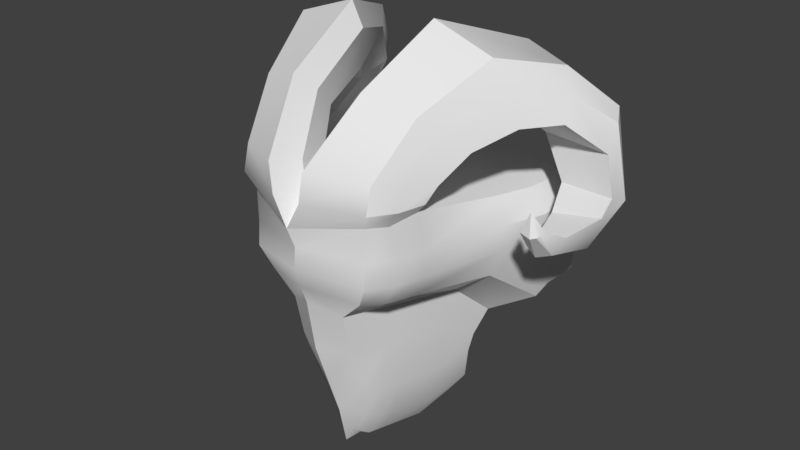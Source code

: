 # Source: untitled.blend  (saved by Blender 2.78.0; exported with 4.5.12 LTS)
import bpy
from mathutils import Matrix  # noqa: F401  (used for matrix-valued properties, if any)

bpy.ops.wm.read_factory_settings(use_empty=True)
scene = bpy.context.scene
scene.name = 'Scene'

# ---- collections
col_collection_1 = bpy.data.collections.new('Collection 1'); scene.collection.children.link(col_collection_1)

# ---- world
world_world = bpy.data.worlds.new('World'); scene.world = world_world
world_world.color = (0.05088, 0.05088, 0.05088)
world_world.use_sun_shadow = False
world_world.sun_shadow_jitter_overblur = 0.0
world_world.cycles.sampling_method = 'MANUAL'

# ---- meshes
me_cube_001 = bpy.data.meshes.new('Cube.001')
me_cube_001.from_pydata([(1.207, 1.219, 1.684), (0.6061, -1.654, 2.004), (0.6382, -1.98, 2.996), (1.141, -2.233, 4.42), (1.289, 1.28, 2.123), (2.292, 2.124, 3.08), (1.033, 1.358, 0.8906), (0.4343, -1.355, 1.083), (0.6844, 1.188, 0.3937), (0.0834, -1.306, 0.4803), (0.8138, -1.122, 2.831), (1.478, -1.888, 4.437), (0.7816, -1.186, 1.767), (0.6098, -1.033, 0.9285), (0.2589, -1.037, 0.3101), (1.496, 1.493, 2.744), (0.64, -2.179, 3.926), (0.7631, -1.343, 3.779), (1.158, 0.3811, 2.673), (1.076, 0.3125, 1.635), (0.9039, 0.2962, 0.7366), (0.553, 0.3365, 0.1835), (2.041, 0.7201, 4.106), (1.315, 0.5192, 3.603), (1.384, -2.377, 4.913), (2.535, 1.845, 4.673), (1.72, -1.903, 4.889), (2.148, 1.954, 5.693), (2.283, 0.7604, 4.753), (1.381, -2.344, 6.167), (1.382, -2.336, 5.45), (2.533, 1.885, 5.21), (1.719, -1.863, 5.426), (2.282, 0.8006, 5.29), (1.717, -2.049, 6.201), (1.935, 1.034, 5.761), (1.624, -1.212, 4.352), (0.9061, -0.8602, 3.734), (0.903, -0.7324, 2.79), (0.8578, -0.7978, 1.733), (0.6861, -0.6883, 0.8787), (0.3351, -0.6811, 0.2773), (1.866, -1.213, 4.854), (1.864, -1.173, 5.391), (1.863, -1.422, 6.306), (1.887, -1.987, 6.502), (1.551, -2.484, 6.502), (0.3288, -2.922, 6.55), (2.033, -1.408, 6.502), (0.1702, -1.695, 6.502), (1.887, -1.849, 6.971), (1.551, -2.34, 7.05), (0.4205, -2.892, 7.186), (0.1587, -2.285, 7.088), (2.215, -1.277, 6.878), (0.3038, -1.561, 6.97), (2.494, -0.6815, 7.401), (2.116, -1.093, 7.803), (1.84, -1.436, 8.132), (0.8251, -1.763, 8.453), (0.5632, -1.403, 8.101), (0.7084, -0.9056, 7.62), (2.703, 0.1265, 8.335), (2.348, 0.09391, 8.947), (1.006, 0.08213, 9.418), (0.7438, 0.09657, 8.888), (2.883, 0.2329, 7.671), (0.889, 0.1414, 7.998), (3.319, 1.217, 8.171), (2.999, 1.568, 8.567), (1.851, 1.965, 8.744), (1.6, 1.683, 8.379), (3.401, 0.9505, 7.669), (1.765, 1.221, 7.753), (3.934, 1.982, 7.537), (3.64, 2.516, 7.642), (2.549, 3.045, 7.42), (2.282, 2.61, 7.265), (4.026, 1.547, 7.05), (2.424, 1.883, 6.987), (4.299, 1.867, 6.075), (4.046, 2.276, 5.926), (3.127, 2.587, 5.803), (2.865, 2.237, 5.941), (4.261, 1.4, 6.267), (3.01, 1.643, 6.16), (4.153, 1.143, 5.549), (3.956, 1.173, 5.209), (3.262, 1.188, 4.948), (3.0, 1.17, 5.242), (4.239, 1.11, 5.96), (3.145, 1.128, 5.736), (3.908, 0.2488, 5.574), (3.803, 0.1507, 5.422), (3.489, 0.07214, 5.308), (3.227, 0.1602, 5.437), (3.953, 0.3689, 5.757), (3.373, 0.3035, 5.657), (3.768, -0.2174, 5.969), (3.716, -0.3001, 5.934), (3.619, -0.3644, 5.908), (3.357, -0.2922, 5.937), (3.791, -0.117, 6.011), (3.502, -0.1717, 5.988), (3.541, -0.2428, 6.392), (2.292, 3.519, 3.181), (2.292, 2.58, 3.207), (2.535, 2.542, 4.733), (2.533, 2.566, 5.239), (2.148, 2.527, 5.652), (2.535, 3.205, 4.615), (2.533, 3.198, 5.154), (2.148, 3.032, 5.647), (-1.207, 1.219, 1.684), (-0.6061, -1.654, 2.004), (-0.6382, -1.98, 2.996), (-1.141, -2.233, 4.42), (-1.289, 1.28, 2.123), (-2.292, 2.124, 3.08), (-1.033, 1.358, 0.8906), (-0.4343, -1.355, 1.083), (-0.6844, 1.188, 0.3937), (-0.0834, -1.306, 0.4803), (-0.8138, -1.122, 2.831), (-1.478, -1.888, 4.437), (-0.7816, -1.186, 1.767), (-0.6098, -1.033, 0.9285), (-0.2589, -1.037, 0.3101), (-1.496, 1.493, 2.744), (-0.64, -2.179, 3.926), (-0.7631, -1.343, 3.779), (-1.158, 0.3811, 2.673), (-1.076, 0.3125, 1.635), (-0.9039, 0.2962, 0.7366), (-0.553, 0.3365, 0.1835), (-2.041, 0.7201, 4.106), (-1.315, 0.5192, 3.603), (-1.384, -2.377, 4.913), (-2.535, 1.845, 4.673), (-1.72, -1.903, 4.889), (-2.148, 1.954, 5.693), (-2.283, 0.7604, 4.753), (-1.381, -2.344, 6.167), (-1.382, -2.336, 5.45), (-2.533, 1.885, 5.21), (-1.719, -1.863, 5.426), (-2.282, 0.8006, 5.29), (0.0, -2.932, 5.953), (-1.717, -2.049, 6.201), (-1.935, 1.034, 5.761), (-1.624, -1.212, 4.352), (-0.9061, -0.8602, 3.734), (-0.903, -0.7324, 2.79), (-0.8578, -0.7978, 1.733), (-0.6861, -0.6883, 0.8787), (-0.3351, -0.6811, 0.2773), (-1.866, -1.213, 4.854), (-1.864, -1.173, 5.391), (-1.863, -1.422, 6.306), (-1.887, -1.987, 6.502), (-1.551, -2.484, 6.502), (-0.3288, -2.922, 6.55), (0.0, -2.382, 6.385), (-2.033, -1.408, 6.502), (-0.1702, -1.695, 6.502), (-1.887, -1.849, 6.971), (-1.551, -2.34, 7.05), (-0.4205, -2.892, 7.186), (-0.1587, -2.285, 7.088), (-2.215, -1.277, 6.878), (-0.3038, -1.561, 6.97), (-2.494, -0.6815, 7.401), (-2.116, -1.093, 7.803), (-1.84, -1.436, 8.132), (-0.8251, -1.763, 8.453), (-0.5632, -1.403, 8.101), (-0.7084, -0.9056, 7.62), (-2.703, 0.1265, 8.335), (-2.348, 0.09391, 8.947), (-1.006, 0.08213, 9.418), (-0.7438, 0.09657, 8.888), (-2.883, 0.2329, 7.671), (-0.889, 0.1414, 7.998), (-3.319, 1.217, 8.171), (-2.999, 1.568, 8.567), (-1.851, 1.965, 8.744), (-1.6, 1.683, 8.379), (-3.401, 0.9505, 7.669), (-1.765, 1.221, 7.753), (-3.934, 1.982, 7.537), (-3.64, 2.516, 7.642), (-2.549, 3.045, 7.42), (-2.282, 2.61, 7.265), (-4.026, 1.547, 7.05), (-2.424, 1.883, 6.987), (-4.299, 1.867, 6.075), (-4.046, 2.276, 5.926), (-3.127, 2.587, 5.803), (-2.865, 2.237, 5.941), (-4.261, 1.4, 6.267), (-3.01, 1.643, 6.16), (-4.153, 1.143, 5.549), (-3.956, 1.173, 5.209), (-3.262, 1.188, 4.948), (-3.0, 1.17, 5.242), (-4.239, 1.11, 5.96), (-3.145, 1.128, 5.736), (-3.908, 0.2488, 5.574), (-3.803, 0.1507, 5.422), (-3.489, 0.07214, 5.308), (-3.227, 0.1602, 5.437), (-3.953, 0.3689, 5.757), (-3.373, 0.3035, 5.657), (-3.768, -0.2174, 5.969), (-3.716, -0.3001, 5.934), (-3.619, -0.3644, 5.908), (-3.357, -0.2922, 5.937), (-3.791, -0.117, 6.011), (-3.502, -0.1717, 5.988), (-3.541, -0.2428, 6.392), (0.0, -1.979, 2.051), (0.0, 1.442, 1.654), (0.0, 1.535, 2.026), (0.0, 2.23, 2.835), (0.0, -2.305, 3.024), (0.0, -2.649, 4.592), (0.0, -1.679, 1.156), (0.0, 1.502, 0.8794), (0.0, -1.486, 0.2606), (0.0, 1.188, 0.2786), (0.0, -1.027, 0.2056), (0.0, 1.684, 2.553), (0.0, 0.3365, 0.07754), (0.0, -2.504, 4.209), (-2.292, 3.519, 3.181), (0.0, -2.785, 5.023), (0.0, 3.572, 2.904), (0.0, -2.745, 5.497), (0.0, 1.922, 6.105), (0.0, 0.5119, 6.205), (0.0, -0.674, 0.1724), (0.0, -1.753, 6.364), (0.0, 2.655, 2.952), (-2.292, 2.58, 3.207), (-2.535, 2.542, 4.733), (-2.533, 2.566, 5.239), (0.0, 2.597, 6.056), (-2.148, 2.527, 5.652), (-2.535, 3.205, 4.615), (-2.533, 3.198, 5.154), (0.0, 3.192, 6.05), (-2.148, 3.032, 5.647), (0.0, 3.198, 5.154), (0.0, 3.205, 4.615)], [], [(221, 0, 6, 227), (231, 223, 5, 15), (17, 11, 3, 16), (7, 226, 228, 9), (2, 224, 220, 1), (222, 4, 0, 221), (225, 3, 24, 235), (10, 2, 1, 12), (16, 3, 225, 233), (1, 220, 226, 7), (12, 1, 7, 13), (230, 14, 9, 228), (13, 7, 9, 14), (227, 6, 8, 229), (40, 13, 14, 41), (240, 41, 14, 230), (39, 12, 13, 40), (38, 10, 12, 39), (22, 5, 25, 28), (37, 36, 11, 17), (38, 37, 17, 10), (2, 16, 233, 224), (10, 17, 16, 2), (222, 231, 15, 4), (4, 15, 23, 18), (15, 5, 22, 23), (3, 11, 26, 24), (4, 18, 19, 0), (0, 19, 20, 6), (229, 8, 21, 232), (6, 20, 21, 8), (42, 28, 33, 43), (24, 26, 32, 30), (28, 25, 31, 33), (36, 22, 28, 42), (237, 30, 29, 147), (43, 33, 35, 44), (30, 32, 34, 29), (235, 24, 30, 237), (162, 147, 47), (241, 162, 49), (27, 238, 239, 35), (33, 31, 27, 35), (35, 239, 241, 44), (32, 43, 44, 34), (11, 36, 42, 26), (26, 42, 43, 32), (18, 23, 37, 38), (23, 22, 36, 37), (18, 38, 39, 19), (19, 39, 40, 20), (232, 21, 41, 240), (20, 40, 41, 21), (49, 162, 53, 55), (48, 49, 55, 54), (29, 34, 45, 46), (34, 44, 48, 45), (147, 29, 46, 47), (44, 241, 49, 48), (52, 51, 58, 59), (50, 54, 56, 57), (162, 47, 52, 53), (46, 45, 50, 51), (45, 48, 54, 50), (47, 46, 51, 52), (54, 55, 61, 56), (55, 53, 60, 61), (53, 52, 59, 60), (51, 50, 57, 58), (59, 58, 63, 64), (57, 56, 66, 62), (63, 62, 68, 69), (65, 64, 70, 71), (56, 61, 67, 66), (61, 60, 65, 67), (60, 59, 64, 65), (58, 57, 62, 63), (72, 73, 79, 78), (70, 69, 75, 76), (62, 66, 72, 68), (64, 63, 69, 70), (66, 67, 73, 72), (67, 65, 71, 73), (74, 78, 84, 80), (75, 74, 80, 81), (73, 71, 77, 79), (71, 70, 76, 77), (69, 68, 74, 75), (68, 72, 78, 74), (85, 83, 89, 91), (84, 85, 91, 90), (76, 75, 81, 82), (78, 79, 85, 84), (79, 77, 83, 85), (77, 76, 82, 83), (88, 87, 93, 94), (86, 90, 96, 92), (83, 82, 88, 89), (81, 80, 86, 87), (80, 84, 90, 86), (82, 81, 87, 88), (97, 95, 101, 103), (96, 97, 103, 102), (90, 91, 97, 96), (91, 89, 95, 97), (89, 88, 94, 95), (87, 86, 92, 93), (100, 99, 104), (98, 102, 104), (95, 94, 100, 101), (93, 92, 98, 99), (92, 96, 102, 98), (94, 93, 99, 100), (102, 103, 104), (103, 101, 104), (101, 100, 104), (99, 98, 104), (27, 31, 108, 109), (238, 27, 109, 246), (246, 109, 112, 250), (107, 106, 105, 110), (106, 242, 236, 105), (108, 107, 110, 111), (31, 25, 107, 108), (5, 223, 242, 106), (25, 5, 106, 107), (109, 108, 111, 112), (110, 253, 252, 111), (111, 252, 250, 112), (105, 236, 253, 110), (221, 227, 119, 113), (231, 128, 118, 223), (130, 129, 116, 124), (120, 122, 228, 226), (115, 114, 220, 224), (222, 221, 113, 117), (225, 235, 137, 116), (123, 125, 114, 115), (129, 233, 225, 116), (114, 120, 226, 220), (125, 126, 120, 114), (230, 228, 122, 127), (126, 127, 122, 120), (227, 229, 121, 119), (154, 155, 127, 126), (240, 230, 127, 155), (153, 154, 126, 125), (152, 153, 125, 123), (135, 141, 138, 118), (151, 130, 124, 150), (152, 123, 130, 151), (115, 224, 233, 129), (123, 115, 129, 130), (222, 117, 128, 231), (117, 131, 136, 128), (128, 136, 135, 118), (116, 137, 139, 124), (117, 113, 132, 131), (113, 119, 133, 132), (229, 232, 134, 121), (119, 121, 134, 133), (156, 157, 146, 141), (137, 143, 145, 139), (141, 146, 144, 138), (150, 156, 141, 135), (237, 147, 142, 143), (157, 158, 149, 146), (143, 142, 148, 145), (235, 237, 143, 137), (162, 161, 147), (241, 164, 162), (140, 149, 239, 238), (146, 149, 140, 144), (149, 158, 241, 239), (145, 148, 158, 157), (124, 139, 156, 150), (139, 145, 157, 156), (131, 152, 151, 136), (136, 151, 150, 135), (131, 132, 153, 152), (132, 133, 154, 153), (232, 240, 155, 134), (133, 134, 155, 154), (164, 170, 168, 162), (163, 169, 170, 164), (142, 160, 159, 148), (148, 159, 163, 158), (147, 161, 160, 142), (158, 163, 164, 241), (167, 174, 173, 166), (165, 172, 171, 169), (162, 168, 167, 161), (160, 166, 165, 159), (159, 165, 169, 163), (161, 167, 166, 160), (169, 171, 176, 170), (170, 176, 175, 168), (168, 175, 174, 167), (166, 173, 172, 165), (174, 179, 178, 173), (172, 177, 181, 171), (178, 184, 183, 177), (180, 186, 185, 179), (171, 181, 182, 176), (176, 182, 180, 175), (175, 180, 179, 174), (173, 178, 177, 172), (187, 193, 194, 188), (185, 191, 190, 184), (177, 183, 187, 181), (179, 185, 184, 178), (181, 187, 188, 182), (182, 188, 186, 180), (189, 195, 199, 193), (190, 196, 195, 189), (188, 194, 192, 186), (186, 192, 191, 185), (184, 190, 189, 183), (183, 189, 193, 187), (200, 206, 204, 198), (199, 205, 206, 200), (191, 197, 196, 190), (193, 199, 200, 194), (194, 200, 198, 192), (192, 198, 197, 191), (203, 209, 208, 202), (201, 207, 211, 205), (198, 204, 203, 197), (196, 202, 201, 195), (195, 201, 205, 199), (197, 203, 202, 196), (212, 218, 216, 210), (211, 217, 218, 212), (205, 211, 212, 206), (206, 212, 210, 204), (204, 210, 209, 203), (202, 208, 207, 201), (215, 219, 214), (213, 219, 217), (210, 216, 215, 209), (208, 214, 213, 207), (207, 213, 217, 211), (209, 215, 214, 208), (217, 219, 218), (218, 219, 216), (216, 219, 215), (214, 219, 213), (140, 247, 245, 144), (238, 246, 247, 140), (246, 250, 251, 247), (244, 248, 234, 243), (243, 234, 236, 242), (245, 249, 248, 244), (144, 245, 244, 138), (118, 243, 242, 223), (138, 244, 243, 118), (247, 251, 249, 245), (248, 249, 252, 253), (249, 251, 250, 252), (234, 248, 253, 236)])
me_cube_001.polygons.foreach_set('use_smooth', [True] * 260)
_k = set([(29, 34), (29, 147), (34, 44), (44, 241), (142, 147), (142, 148), (148, 158), (158, 241)])
me_cube_001.attributes.new('sharp_edge', 'BOOLEAN', 'EDGE').data.foreach_set('value', [ (min(e.vertices), max(e.vertices)) in _k for e in me_cube_001.edges])
_uv = me_cube_001.uv_layers.new(name='UVMap')
_uv.uv.foreach_set('vector', [0.2106, 0.8275, 0.2628, 0.7522, 0.2871, 0.7996, 0.2591, 0.8584, 0.154, 0.7939, 0.1148, 0.7844, 0.1385, 0.6103, 0.1974, 0.6729, 0.4155, 0.5615, 0.4234, 0.4887, 0.454, 0.4922, 0.4739, 0.538, 0.4544, 0.7459, 0.4921, 0.7414, 0.4872, 0.8048, 0.4718, 0.7913, 0.4683, 0.608, 0.5175, 0.6075, 0.5051, 0.6773, 0.4578, 0.6786, 0.1875, 0.8127, 0.2399, 0.7225, 0.2628, 0.7522, 0.2106, 0.8275, 0.5368, 0.4962, 0.454, 0.4922, 0.451, 0.4573, 0.5452, 0.4661, 0.4098, 0.6289, 0.4683, 0.608, 0.4578, 0.6786, 0.4269, 0.6998, 0.4739, 0.538, 0.454, 0.4922, 0.5368, 0.4962, 0.5291, 0.5232, 0.4578, 0.6786, 0.5051, 0.6773, 0.4921, 0.7414, 0.4544, 0.7459, 0.4269, 0.6998, 0.4578, 0.6786, 0.4544, 0.7459, 0.4303, 0.758, 0.454, 0.8179, 0.4443, 0.8021, 0.4668, 0.7929, 0.4837, 0.805, 0.4303, 0.758, 0.4544, 0.7459, 0.4668, 0.7929, 0.4443, 0.8021, 0.2591, 0.8584, 0.2871, 0.7996, 0.3073, 0.827, 0.308, 0.8714, 0.408, 0.7656, 0.4303, 0.758, 0.4443, 0.8021, 0.4218, 0.8094, 0.4325, 0.8311, 0.4218, 0.8094, 0.4443, 0.8021, 0.454, 0.8179, 0.4009, 0.7071, 0.4269, 0.6998, 0.4303, 0.758, 0.408, 0.7656, 0.3827, 0.6362, 0.4098, 0.6289, 0.4269, 0.6998, 0.4009, 0.7071, 0.2429, 0.5371, 0.1385, 0.6103, 0.1527, 0.4962, 0.2314, 0.4868, 0.3815, 0.5696, 0.3792, 0.5006, 0.4234, 0.4887, 0.4155, 0.5615, 0.3827, 0.6362, 0.3815, 0.5696, 0.4155, 0.5615, 0.4098, 0.6289, 0.4683, 0.608, 0.4739, 0.538, 0.5291, 0.5232, 0.5175, 0.6075, 0.4098, 0.6289, 0.4155, 0.5615, 0.4739, 0.538, 0.4683, 0.608, 0.1875, 0.8127, 0.154, 0.7939, 0.1974, 0.6729, 0.2399, 0.7225, 0.2399, 0.7225, 0.1974, 0.6729, 0.2801, 0.5915, 0.3014, 0.6584, 0.1974, 0.6729, 0.1385, 0.6103, 0.2429, 0.5371, 0.2801, 0.5915, 0.454, 0.4922, 0.4234, 0.4887, 0.4161, 0.4573, 0.451, 0.4573, 0.2399, 0.7225, 0.3014, 0.6584, 0.3261, 0.7297, 0.2628, 0.7522, 0.2628, 0.7522, 0.3261, 0.7297, 0.3472, 0.7878, 0.2871, 0.7996, 0.308, 0.8714, 0.3073, 0.827, 0.3574, 0.8268, 0.3688, 0.8618, 0.2871, 0.7996, 0.3472, 0.7878, 0.3574, 0.8268, 0.3073, 0.827, 0.371, 0.4635, 0.2314, 0.4868, 0.2255, 0.449, 0.3655, 0.4271, 0.451, 0.4573, 0.4161, 0.4573, 0.4134, 0.4227, 0.4525, 0.4226, 0.2314, 0.4868, 0.1527, 0.4962, 0.1488, 0.4597, 0.2255, 0.449, 0.3792, 0.5006, 0.2429, 0.5371, 0.2314, 0.4868, 0.371, 0.4635, 0.5493, 0.4338, 0.4525, 0.4226, 0.4571, 0.374, 0.5586, 0.4009, 0.3655, 0.4271, 0.2255, 0.449, 0.2103, 0.4074, 0.3809, 0.3625, 0.4525, 0.4226, 0.4134, 0.4227, 0.4261, 0.3692, 0.4571, 0.374, 0.5452, 0.4661, 0.451, 0.4573, 0.4525, 0.4226, 0.5493, 0.4338, 0.9367, 0.9464, 0.8937, 1.001, 0.8771, 0.9411, 0.9924, 0.9218, 0.9367, 0.9464, 0.9885, 0.9002, 0.5016, 0.2667, 0.5019, 0.02105, 0.6605, 0.01669, 0.6047, 0.2403, 0.2255, 0.449, 0.1488, 0.4597, 0.1451, 0.4174, 0.2103, 0.4074, 0.6047, 0.2403, 0.6605, 0.01669, 0.9153, 0.006324, 0.8863, 0.2169, 0.4134, 0.4227, 0.3655, 0.4271, 0.3809, 0.3625, 0.4261, 0.3692, 0.4234, 0.4887, 0.3792, 0.5006, 0.371, 0.4635, 0.4161, 0.4573, 0.4161, 0.4573, 0.371, 0.4635, 0.3655, 0.4271, 0.4134, 0.4227, 0.3014, 0.6584, 0.2801, 0.5915, 0.3815, 0.5696, 0.3827, 0.6362, 0.2801, 0.5915, 0.2429, 0.5371, 0.3792, 0.5006, 0.3815, 0.5696, 0.3014, 0.6584, 0.3827, 0.6362, 0.4009, 0.7071, 0.3261, 0.7297, 0.3261, 0.7297, 0.4009, 0.7071, 0.408, 0.7656, 0.3472, 0.7878, 0.3688, 0.8618, 0.3574, 0.8268, 0.4218, 0.8094, 0.4325, 0.8311, 0.3472, 0.7878, 0.408, 0.7656, 0.4218, 0.8094, 0.3574, 0.8268, 0.9885, 0.9002, 0.9367, 0.9464, 0.9194, 0.8857, 0.9735, 0.8549, 0.6888, 0.8531, 0.5182, 0.9183, 0.5154, 0.8696, 0.6963, 0.8094, 0.768, 0.9414, 0.7301, 0.9172, 0.7349, 0.8841, 0.778, 0.9088, 0.7301, 0.9172, 0.6798, 0.8771, 0.6888, 0.8531, 0.7349, 0.8841, 0.8937, 1.001, 0.768, 0.9414, 0.778, 0.9088, 0.8771, 0.9411, 0.6798, 0.8771, 0.507, 0.9371, 0.5182, 0.9183, 0.6888, 0.8531, 0.8731, 0.8926, 0.791, 0.8666, 0.7974, 0.7606, 0.8754, 0.7821, 0.7489, 0.8442, 0.6963, 0.8094, 0.7006, 0.7222, 0.7577, 0.7471, 0.9367, 0.9464, 0.8771, 0.9411, 0.8731, 0.8926, 0.9194, 0.8857, 0.778, 0.9088, 0.7349, 0.8841, 0.7489, 0.8442, 0.791, 0.8666, 0.7349, 0.8841, 0.6888, 0.8531, 0.6963, 0.8094, 0.7489, 0.8442, 0.8771, 0.9411, 0.778, 0.9088, 0.791, 0.8666, 0.8731, 0.8926, 0.6963, 0.8094, 0.5154, 0.8696, 0.5293, 0.7774, 0.7006, 0.7222, 0.9735, 0.8549, 0.9194, 0.8857, 0.9134, 0.7801, 0.9674, 0.764, 0.9194, 0.8857, 0.8731, 0.8926, 0.8754, 0.7821, 0.9134, 0.7801, 0.791, 0.8666, 0.7489, 0.8442, 0.7577, 0.7471, 0.7974, 0.7606, 0.8754, 0.7821, 0.7974, 0.7606, 0.8091, 0.6409, 0.8795, 0.6636, 0.7577, 0.7471, 0.7006, 0.7222, 0.7058, 0.618, 0.7636, 0.6314, 0.8091, 0.6409, 0.7636, 0.6314, 0.7716, 0.5435, 0.809, 0.5473, 0.9107, 0.669, 0.8795, 0.6636, 0.8755, 0.558, 0.9053, 0.5612, 0.7006, 0.7222, 0.5293, 0.7774, 0.5201, 0.6749, 0.7058, 0.618, 0.9674, 0.764, 0.9134, 0.7801, 0.9107, 0.669, 0.9783, 0.667, 0.9134, 0.7801, 0.8754, 0.7821, 0.8795, 0.6636, 0.9107, 0.669, 0.7974, 0.7606, 0.7577, 0.7471, 0.7636, 0.6314, 0.8091, 0.6409, 0.7277, 0.5377, 0.5781, 0.5586, 0.6192, 0.4608, 0.7524, 0.4514, 0.8755, 0.558, 0.809, 0.5473, 0.8091, 0.4779, 0.8592, 0.4782, 0.7636, 0.6314, 0.7058, 0.618, 0.7277, 0.5377, 0.7716, 0.5435, 0.8795, 0.6636, 0.8091, 0.6409, 0.809, 0.5473, 0.8755, 0.558, 0.7058, 0.618, 0.5201, 0.6749, 0.5781, 0.5586, 0.7277, 0.5377, 0.9783, 0.667, 0.9107, 0.669, 0.9053, 0.5612, 0.9622, 0.5481, 0.7797, 0.4762, 0.7524, 0.4514, 0.7585, 0.3947, 0.7826, 0.4, 0.8091, 0.4779, 0.7797, 0.4762, 0.7826, 0.4, 0.8048, 0.4034, 0.9622, 0.5481, 0.9053, 0.5612, 0.8853, 0.476, 0.9294, 0.4519, 0.9053, 0.5612, 0.8755, 0.558, 0.8592, 0.4782, 0.8853, 0.476, 0.809, 0.5473, 0.7716, 0.5435, 0.7797, 0.4762, 0.8091, 0.4779, 0.7716, 0.5435, 0.7277, 0.5377, 0.7524, 0.4514, 0.7797, 0.4762, 0.9008, 0.3708, 0.8684, 0.3994, 0.842, 0.3382, 0.8738, 0.3285, 0.7585, 0.3947, 0.6672, 0.3899, 0.6867, 0.343, 0.7588, 0.3669, 0.8592, 0.4782, 0.8091, 0.4779, 0.8048, 0.4034, 0.8469, 0.4063, 0.7524, 0.4514, 0.6192, 0.4608, 0.6672, 0.3899, 0.7585, 0.3947, 0.9294, 0.4519, 0.8853, 0.476, 0.8684, 0.3994, 0.9008, 0.3708, 0.8853, 0.476, 0.8592, 0.4782, 0.8469, 0.4063, 0.8684, 0.3994, 0.8258, 0.3418, 0.796, 0.3504, 0.7859, 0.3027, 0.8018, 0.2966, 0.7798, 0.3575, 0.7588, 0.3669, 0.7635, 0.311, 0.7756, 0.3062, 0.8684, 0.3994, 0.8469, 0.4063, 0.8258, 0.3418, 0.842, 0.3382, 0.8048, 0.4034, 0.7826, 0.4, 0.7798, 0.3575, 0.796, 0.3504, 0.7826, 0.4, 0.7585, 0.3947, 0.7588, 0.3669, 0.7798, 0.3575, 0.8469, 0.4063, 0.8048, 0.4034, 0.796, 0.3504, 0.8258, 0.3418, 0.8335, 0.2799, 0.8168, 0.2907, 0.7958, 0.2621, 0.8011, 0.2515, 0.7635, 0.311, 0.7252, 0.2921, 0.7521, 0.2615, 0.7679, 0.2732, 0.7588, 0.3669, 0.6867, 0.343, 0.7252, 0.2921, 0.7635, 0.311, 0.8738, 0.3285, 0.842, 0.3382, 0.8168, 0.2907, 0.8335, 0.2799, 0.842, 0.3382, 0.8258, 0.3418, 0.8018, 0.2966, 0.8168, 0.2907, 0.796, 0.3504, 0.7798, 0.3575, 0.7756, 0.3062, 0.7859, 0.3027, 0.7846, 0.2683, 0.7793, 0.2703, 0.7719, 0.2424, 0.7741, 0.2717, 0.7679, 0.2732, 0.7719, 0.2424, 0.8168, 0.2907, 0.8018, 0.2966, 0.7846, 0.2683, 0.7958, 0.2621, 0.7859, 0.3027, 0.7756, 0.3062, 0.7741, 0.2717, 0.7793, 0.2703, 0.7756, 0.3062, 0.7635, 0.311, 0.7679, 0.2732, 0.7741, 0.2717, 0.8018, 0.2966, 0.7859, 0.3027, 0.7793, 0.2703, 0.7846, 0.2683, 0.7679, 0.2732, 0.7521, 0.2615, 0.7719, 0.2424, 0.8011, 0.2515, 0.7958, 0.2621, 0.7719, 0.2424, 0.7958, 0.2621, 0.7846, 0.2683, 0.7719, 0.2424, 0.7793, 0.2703, 0.7741, 0.2717, 0.7719, 0.2424, 0.1451, 0.4174, 0.1488, 0.4597, 0.1029, 0.4579, 0.1054, 0.4193, 0.5019, 0.02105, 0.5016, 0.2667, 0.4371, 0.2685, 0.4258, 0.02313, 0.4258, 0.02313, 0.4371, 0.2685, 0.3804, 0.2694, 0.359, 0.02419, 0.1047, 0.4928, 0.1036, 0.6046, 0.03383, 0.6026, 0.05875, 0.5006, 0.1036, 0.6046, 0.08279, 0.7804, 0.01418, 0.7745, 0.03383, 0.6026, 0.1029, 0.4579, 0.1047, 0.4928, 0.05875, 0.5006, 0.05947, 0.4633, 0.1488, 0.4597, 0.1527, 0.4962, 0.1047, 0.4928, 0.1029, 0.4579, 0.1385, 0.6103, 0.1148, 0.7844, 0.08279, 0.7804, 0.1036, 0.6046, 0.1527, 0.4962, 0.1385, 0.6103, 0.1036, 0.6046, 0.1047, 0.4928, 0.1054, 0.4193, 0.1029, 0.4579, 0.05947, 0.4633, 0.07049, 0.4199, 0.2766, 0.3419, 0.2036, 0.06667, 0.2621, 0.05116, 0.335, 0.3262, 0.335, 0.3262, 0.2621, 0.05116, 0.359, 0.02419, 0.3804, 0.2694, 0.1102, 0.3578, 0.01367, 0.1171, 0.2036, 0.06667, 0.2766, 0.3419, 0.2106, 0.8275, 0.2591, 0.8584, 0.2871, 0.7996, 0.2628, 0.7522, 0.154, 0.7939, 0.1974, 0.6729, 0.1385, 0.6103, 0.1148, 0.7844, 0.4155, 0.5615, 0.4739, 0.538, 0.454, 0.4922, 0.4234, 0.4887, 0.4544, 0.7459, 0.4718, 0.7913, 0.4872, 0.8048, 0.4921, 0.7414, 0.4683, 0.608, 0.4578, 0.6786, 0.5051, 0.6773, 0.5175, 0.6075, 0.1875, 0.8127, 0.2106, 0.8275, 0.2628, 0.7522, 0.2399, 0.7225, 0.5368, 0.4962, 0.5452, 0.4661, 0.451, 0.4573, 0.454, 0.4922, 0.4098, 0.6289, 0.4269, 0.6998, 0.4578, 0.6786, 0.4683, 0.608, 0.4739, 0.538, 0.5291, 0.5232, 0.5368, 0.4962, 0.454, 0.4922, 0.4578, 0.6786, 0.4544, 0.7459, 0.4921, 0.7414, 0.5051, 0.6773, 0.4269, 0.6998, 0.4303, 0.758, 0.4544, 0.7459, 0.4578, 0.6786, 0.454, 0.8179, 0.4837, 0.805, 0.4668, 0.7929, 0.4443, 0.8021, 0.4303, 0.758, 0.4443, 0.8021, 0.4668, 0.7929, 0.4544, 0.7459, 0.2591, 0.8584, 0.308, 0.8714, 0.3073, 0.827, 0.2871, 0.7996, 0.408, 0.7656, 0.4218, 0.8094, 0.4443, 0.8021, 0.4303, 0.758, 0.4325, 0.8311, 0.454, 0.8179, 0.4443, 0.8021, 0.4218, 0.8094, 0.4009, 0.7071, 0.408, 0.7656, 0.4303, 0.758, 0.4269, 0.6998, 0.3827, 0.6362, 0.4009, 0.7071, 0.4269, 0.6998, 0.4098, 0.6289, 0.2429, 0.5371, 0.2314, 0.4868, 0.1527, 0.4962, 0.1385, 0.6103, 0.3815, 0.5696, 0.4155, 0.5615, 0.4234, 0.4887, 0.3792, 0.5006, 0.3827, 0.6362, 0.4098, 0.6289, 0.4155, 0.5615, 0.3815, 0.5696, 0.4683, 0.608, 0.5175, 0.6075, 0.5291, 0.5232, 0.4739, 0.538, 0.4098, 0.6289, 0.4683, 0.608, 0.4739, 0.538, 0.4155, 0.5615, 0.1875, 0.8127, 0.2399, 0.7225, 0.1974, 0.6729, 0.154, 0.7939, 0.2399, 0.7225, 0.3014, 0.6584, 0.2801, 0.5915, 0.1974, 0.6729, 0.1974, 0.6729, 0.2801, 0.5915, 0.2429, 0.5371, 0.1385, 0.6103, 0.454, 0.4922, 0.451, 0.4573, 0.4161, 0.4573, 0.4234, 0.4887, 0.2399, 0.7225, 0.2628, 0.7522, 0.3261, 0.7297, 0.3014, 0.6584, 0.2628, 0.7522, 0.2871, 0.7996, 0.3472, 0.7878, 0.3261, 0.7297, 0.308, 0.8714, 0.3688, 0.8618, 0.3574, 0.8268, 0.3073, 0.827, 0.2871, 0.7996, 0.3073, 0.827, 0.3574, 0.8268, 0.3472, 0.7878, 0.371, 0.4635, 0.3655, 0.4271, 0.2255, 0.449, 0.2314, 0.4868, 0.451, 0.4573, 0.4525, 0.4226, 0.4134, 0.4227, 0.4161, 0.4573, 0.2314, 0.4868, 0.2255, 0.449, 0.1488, 0.4597, 0.1527, 0.4962, 0.3792, 0.5006, 0.371, 0.4635, 0.2314, 0.4868, 0.2429, 0.5371, 0.5493, 0.4338, 0.5586, 0.4009, 0.4571, 0.374, 0.4525, 0.4226, 0.3655, 0.4271, 0.3809, 0.3625, 0.2103, 0.4074, 0.2255, 0.449, 0.4525, 0.4226, 0.4571, 0.374, 0.4261, 0.3692, 0.4134, 0.4227, 0.5452, 0.4661, 0.5493, 0.4338, 0.4525, 0.4226, 0.451, 0.4573, 0.9367, 0.9464, 0.8771, 0.9411, 0.8937, 1.001, 0.9924, 0.9218, 0.9885, 0.9002, 0.9367, 0.9464, 0.5016, 0.2667, 0.6047, 0.2403, 0.6605, 0.01669, 0.5019, 0.02105, 0.2255, 0.449, 0.2103, 0.4074, 0.1451, 0.4174, 0.1488, 0.4597, 0.6047, 0.2403, 0.8863, 0.2169, 0.9153, 0.006324, 0.6605, 0.01669, 0.4134, 0.4227, 0.4261, 0.3692, 0.3809, 0.3625, 0.3655, 0.4271, 0.4234, 0.4887, 0.4161, 0.4573, 0.371, 0.4635, 0.3792, 0.5006, 0.4161, 0.4573, 0.4134, 0.4227, 0.3655, 0.4271, 0.371, 0.4635, 0.3014, 0.6584, 0.3827, 0.6362, 0.3815, 0.5696, 0.2801, 0.5915, 0.2801, 0.5915, 0.3815, 0.5696, 0.3792, 0.5006, 0.2429, 0.5371, 0.3014, 0.6584, 0.3261, 0.7297, 0.4009, 0.7071, 0.3827, 0.6362, 0.3261, 0.7297, 0.3472, 0.7878, 0.408, 0.7656, 0.4009, 0.7071, 0.3688, 0.8618, 0.4325, 0.8311, 0.4218, 0.8094, 0.3574, 0.8268, 0.3472, 0.7878, 0.3574, 0.8268, 0.4218, 0.8094, 0.408, 0.7656, 0.9885, 0.9002, 0.9735, 0.8549, 0.9194, 0.8857, 0.9367, 0.9464, 0.6888, 0.8531, 0.6963, 0.8094, 0.5154, 0.8696, 0.5182, 0.9183, 0.768, 0.9414, 0.778, 0.9088, 0.7349, 0.8841, 0.7301, 0.9172, 0.7301, 0.9172, 0.7349, 0.8841, 0.6888, 0.8531, 0.6798, 0.8771, 0.8937, 1.001, 0.8771, 0.9411, 0.778, 0.9088, 0.768, 0.9414, 0.6798, 0.8771, 0.6888, 0.8531, 0.5182, 0.9183, 0.507, 0.9371, 0.8731, 0.8926, 0.8754, 0.7821, 0.7974, 0.7606, 0.791, 0.8666, 0.7489, 0.8442, 0.7577, 0.7471, 0.7006, 0.7222, 0.6963, 0.8094, 0.9367, 0.9464, 0.9194, 0.8857, 0.8731, 0.8926, 0.8771, 0.9411, 0.778, 0.9088, 0.791, 0.8666, 0.7489, 0.8442, 0.7349, 0.8841, 0.7349, 0.8841, 0.7489, 0.8442, 0.6963, 0.8094, 0.6888, 0.8531, 0.8771, 0.9411, 0.8731, 0.8926, 0.791, 0.8666, 0.778, 0.9088, 0.6963, 0.8094, 0.7006, 0.7222, 0.5293, 0.7774, 0.5154, 0.8696, 0.9735, 0.8549, 0.9674, 0.764, 0.9134, 0.7801, 0.9194, 0.8857, 0.9194, 0.8857, 0.9134, 0.7801, 0.8754, 0.7821, 0.8731, 0.8926, 0.791, 0.8666, 0.7974, 0.7606, 0.7577, 0.7471, 0.7489, 0.8442, 0.8754, 0.7821, 0.8795, 0.6636, 0.8091, 0.6409, 0.7974, 0.7606, 0.7577, 0.7471, 0.7636, 0.6314, 0.7058, 0.618, 0.7006, 0.7222, 0.8091, 0.6409, 0.809, 0.5473, 0.7716, 0.5435, 0.7636, 0.6314, 0.9107, 0.669, 0.9053, 0.5612, 0.8755, 0.558, 0.8795, 0.6636, 0.7006, 0.7222, 0.7058, 0.618, 0.5201, 0.6749, 0.5293, 0.7774, 0.9674, 0.764, 0.9783, 0.667, 0.9107, 0.669, 0.9134, 0.7801, 0.9134, 0.7801, 0.9107, 0.669, 0.8795, 0.6636, 0.8754, 0.7821, 0.7974, 0.7606, 0.8091, 0.6409, 0.7636, 0.6314, 0.7577, 0.7471, 0.7277, 0.5377, 0.7524, 0.4514, 0.6192, 0.4608, 0.5781, 0.5586, 0.8755, 0.558, 0.8592, 0.4782, 0.8091, 0.4779, 0.809, 0.5473, 0.7636, 0.6314, 0.7716, 0.5435, 0.7277, 0.5377, 0.7058, 0.618, 0.8795, 0.6636, 0.8755, 0.558, 0.809, 0.5473, 0.8091, 0.6409, 0.7058, 0.618, 0.7277, 0.5377, 0.5781, 0.5586, 0.5201, 0.6749, 0.9783, 0.667, 0.9622, 0.5481, 0.9053, 0.5612, 0.9107, 0.669, 0.7797, 0.4762, 0.7826, 0.4, 0.7585, 0.3947, 0.7524, 0.4514, 0.8091, 0.4779, 0.8048, 0.4034, 0.7826, 0.4, 0.7797, 0.4762, 0.9622, 0.5481, 0.9294, 0.4519, 0.8853, 0.476, 0.9053, 0.5612, 0.9053, 0.5612, 0.8853, 0.476, 0.8592, 0.4782, 0.8755, 0.558, 0.809, 0.5473, 0.8091, 0.4779, 0.7797, 0.4762, 0.7716, 0.5435, 0.7716, 0.5435, 0.7797, 0.4762, 0.7524, 0.4514, 0.7277, 0.5377, 0.9008, 0.3708, 0.8738, 0.3285, 0.842, 0.3382, 0.8684, 0.3994, 0.7585, 0.3947, 0.7588, 0.3669, 0.6867, 0.343, 0.6672, 0.3899, 0.8592, 0.4782, 0.8469, 0.4063, 0.8048, 0.4034, 0.8091, 0.4779, 0.7524, 0.4514, 0.7585, 0.3947, 0.6672, 0.3899, 0.6192, 0.4608, 0.9294, 0.4519, 0.9008, 0.3708, 0.8684, 0.3994, 0.8853, 0.476, 0.8853, 0.476, 0.8684, 0.3994, 0.8469, 0.4063, 0.8592, 0.4782, 0.8258, 0.3418, 0.8018, 0.2966, 0.7859, 0.3027, 0.796, 0.3504, 0.7798, 0.3575, 0.7756, 0.3062, 0.7635, 0.311, 0.7588, 0.3669, 0.8684, 0.3994, 0.842, 0.3382, 0.8258, 0.3418, 0.8469, 0.4063, 0.8048, 0.4034, 0.796, 0.3504, 0.7798, 0.3575, 0.7826, 0.4, 0.7826, 0.4, 0.7798, 0.3575, 0.7588, 0.3669, 0.7585, 0.3947, 0.8469, 0.4063, 0.8258, 0.3418, 0.796, 0.3504, 0.8048, 0.4034, 0.8335, 0.2799, 0.8011, 0.2515, 0.7958, 0.2621, 0.8168, 0.2907, 0.7635, 0.311, 0.7679, 0.2732, 0.7521, 0.2615, 0.7252, 0.2921, 0.7588, 0.3669, 0.7635, 0.311, 0.7252, 0.2921, 0.6867, 0.343, 0.8738, 0.3285, 0.8335, 0.2799, 0.8168, 0.2907, 0.842, 0.3382, 0.842, 0.3382, 0.8168, 0.2907, 0.8018, 0.2966, 0.8258, 0.3418, 0.796, 0.3504, 0.7859, 0.3027, 0.7756, 0.3062, 0.7798, 0.3575, 0.7846, 0.2683, 0.7719, 0.2424, 0.7793, 0.2703, 0.7741, 0.2717, 0.7719, 0.2424, 0.7679, 0.2732, 0.8168, 0.2907, 0.7958, 0.2621, 0.7846, 0.2683, 0.8018, 0.2966, 0.7859, 0.3027, 0.7793, 0.2703, 0.7741, 0.2717, 0.7756, 0.3062, 0.7756, 0.3062, 0.7741, 0.2717, 0.7679, 0.2732, 0.7635, 0.311, 0.8018, 0.2966, 0.7846, 0.2683, 0.7793, 0.2703, 0.7859, 0.3027, 0.7679, 0.2732, 0.7719, 0.2424, 0.7521, 0.2615, 0.8011, 0.2515, 0.7719, 0.2424, 0.7958, 0.2621, 0.7958, 0.2621, 0.7719, 0.2424, 0.7846, 0.2683, 0.7793, 0.2703, 0.7719, 0.2424, 0.7741, 0.2717, 0.1451, 0.4174, 0.1054, 0.4193, 0.1029, 0.4579, 0.1488, 0.4597, 0.5019, 0.02105, 0.4258, 0.02313, 0.4371, 0.2685, 0.5016, 0.2667, 0.4258, 0.02313, 0.359, 0.02419, 0.3804, 0.2694, 0.4371, 0.2685, 0.1047, 0.4928, 0.05875, 0.5006, 0.03383, 0.6026, 0.1036, 0.6046, 0.1036, 0.6046, 0.03383, 0.6026, 0.01418, 0.7745, 0.08279, 0.7804, 0.1029, 0.4579, 0.05947, 0.4633, 0.05875, 0.5006, 0.1047, 0.4928, 0.1488, 0.4597, 0.1029, 0.4579, 0.1047, 0.4928, 0.1527, 0.4962, 0.1385, 0.6103, 0.1036, 0.6046, 0.08279, 0.7804, 0.1148, 0.7844, 0.1527, 0.4962, 0.1047, 0.4928, 0.1036, 0.6046, 0.1385, 0.6103, 0.1054, 0.4193, 0.07049, 0.4199, 0.05947, 0.4633, 0.1029, 0.4579, 0.2766, 0.3419, 0.335, 0.3262, 0.2621, 0.05116, 0.2036, 0.06667, 0.335, 0.3262, 0.3804, 0.2694, 0.359, 0.02419, 0.2621, 0.05116, 0.1102, 0.3578, 0.2766, 0.3419, 0.2036, 0.06667, 0.01367, 0.1171])
me_cube_001.use_remesh_preserve_volume = False
me_cube_001.use_remesh_preserve_attributes = False
me_cube_001.use_mirror_vertex_groups = False
me_cube_001.update()

# ---- objects
ob_cube = bpy.data.objects.new('Cube', me_cube_001)

# ---- transforms, parenting, visibility, modifiers, constraints
ob_cube.location = (0.0, 0.0, 0.0)
ob_cube.lineart.crease_threshold = 0.0
_m = ob_cube.modifiers.new('EdgeSplit', 'EDGE_SPLIT')

# ---- collection membership
col_collection_1.objects.link(ob_cube)

# ---- scene / render settings (as saved in the file)
scene.frame_start = 1; scene.frame_end = 250; scene.frame_set(1)
scene.render.engine = 'BLENDER_EEVEE_NEXT'
scene.render.resolution_percentage = 50
scene.render.dither_intensity = 0.0
scene.cycles.use_denoising = False
scene.cycles.samples = 128
scene.cycles.sampling_pattern = 'TABULATED_SOBOL'
scene.cycles.light_sampling_threshold = 0.0
scene.cycles.use_adaptive_sampling = False
scene.cycles.use_light_tree = False
scene.cycles.blur_glossy = 0.0
scene.cycles.sample_clamp_indirect = 0.0
scene.view_settings.view_transform = 'Standard'
bpy.context.view_layer.update()

# ---- added for rendering (the .blend has no active camera and no usable light): camera, sun
cam_auto = bpy.data.cameras.new('AutoCamera')
cam_auto.lens = 50.0
cam_auto.sensor_width = 36.0
cam_auto.clip_end = 1000.0
ob_auto_camera = bpy.data.objects.new('AutoCamera', cam_auto)
scene.collection.objects.link(ob_auto_camera)
ob_auto_camera.location = (13.1972, -15.5165, 15.3053)
ob_auto_camera.rotation_euler = (1.09748, -7.21219e-08, 0.694738)
scene.camera = ob_auto_camera
light_auto_sun = bpy.data.lights.new('AutoSun', 'SUN')
light_auto_sun.energy = 3.0
light_auto_sun.angle = 0.0523599
ob_auto_sun = bpy.data.objects.new('AutoSun', light_auto_sun)
scene.collection.objects.link(ob_auto_sun)
ob_auto_sun.rotation_euler = (0.872665, 0.174533, 0.523599)
bpy.context.view_layer.update()
